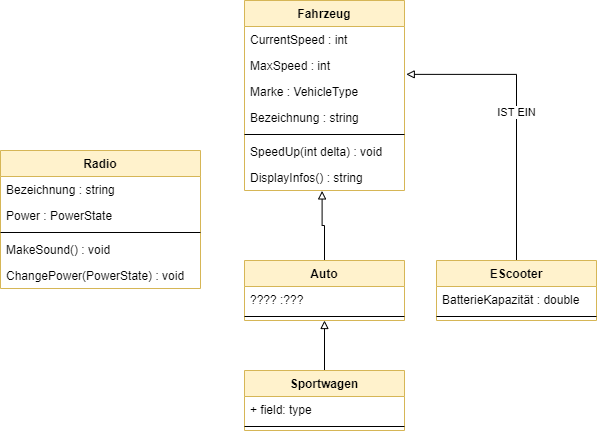

The diagram above was exported from draw.io. Its source (the exported page's mxGraphModel, read from the mxfile embedded in the PNG):
<mxGraphModel dx="981" dy="790" grid="1" gridSize="10" guides="1" tooltips="1" connect="1" arrows="1" fold="1" page="1" pageScale="1" pageWidth="827" pageHeight="1169" math="0" shadow="0">
  <root>
    <mxCell id="0" />
    <mxCell id="1" parent="0" />
    <mxCell id="2" style="edgeStyle=orthogonalEdgeStyle;rounded=0;orthogonalLoop=1;jettySize=auto;html=1;entryX=0.485;entryY=1.016;entryDx=0;entryDy=0;entryPerimeter=0;endArrow=block;endFill=0;" parent="1" source="3" target="17" edge="1">
      <mxGeometry relative="1" as="geometry" />
    </mxCell>
    <mxCell id="3" value="Auto" style="swimlane;fontStyle=1;align=center;verticalAlign=top;childLayout=stackLayout;horizontal=1;startSize=26;horizontalStack=0;resizeParent=1;resizeParentMax=0;resizeLast=0;collapsible=1;marginBottom=0;fillColor=#fff2cc;strokeColor=#d6b656;" parent="1" vertex="1">
      <mxGeometry x="358" y="440" width="160" height="60" as="geometry" />
    </mxCell>
    <mxCell id="4" value="???? :???" style="text;strokeColor=none;fillColor=none;align=left;verticalAlign=top;spacingLeft=4;spacingRight=4;overflow=hidden;rotatable=0;points=[[0,0.5],[1,0.5]];portConstraint=eastwest;" parent="3" vertex="1">
      <mxGeometry y="26" width="160" height="26" as="geometry" />
    </mxCell>
    <mxCell id="5" value="" style="line;strokeWidth=1;fillColor=none;align=left;verticalAlign=middle;spacingTop=-1;spacingLeft=3;spacingRight=3;rotatable=0;labelPosition=right;points=[];portConstraint=eastwest;" parent="3" vertex="1">
      <mxGeometry y="52" width="160" height="8" as="geometry" />
    </mxCell>
    <mxCell id="6" value="IST EIN" style="edgeStyle=orthogonalEdgeStyle;rounded=0;orthogonalLoop=1;jettySize=auto;html=1;entryX=1.011;entryY=0.841;entryDx=0;entryDy=0;entryPerimeter=0;endArrow=block;endFill=0;" parent="1" source="7" target="12" edge="1">
      <mxGeometry relative="1" as="geometry" />
    </mxCell>
    <mxCell id="7" value="EScooter" style="swimlane;fontStyle=1;align=center;verticalAlign=top;childLayout=stackLayout;horizontal=1;startSize=26;horizontalStack=0;resizeParent=1;resizeParentMax=0;resizeLast=0;collapsible=1;marginBottom=0;fillColor=#fff2cc;strokeColor=#d6b656;" parent="1" vertex="1">
      <mxGeometry x="550" y="440" width="160" height="60" as="geometry" />
    </mxCell>
    <mxCell id="8" value="BatterieKapazität : double" style="text;strokeColor=none;fillColor=none;align=left;verticalAlign=top;spacingLeft=4;spacingRight=4;overflow=hidden;rotatable=0;points=[[0,0.5],[1,0.5]];portConstraint=eastwest;" parent="7" vertex="1">
      <mxGeometry y="26" width="160" height="26" as="geometry" />
    </mxCell>
    <mxCell id="9" value="" style="line;strokeWidth=1;fillColor=none;align=left;verticalAlign=middle;spacingTop=-1;spacingLeft=3;spacingRight=3;rotatable=0;labelPosition=right;points=[];portConstraint=eastwest;" parent="7" vertex="1">
      <mxGeometry y="52" width="160" height="8" as="geometry" />
    </mxCell>
    <mxCell id="10" value="Fahrzeug" style="swimlane;fontStyle=1;align=center;verticalAlign=top;childLayout=stackLayout;horizontal=1;startSize=26;horizontalStack=0;resizeParent=1;resizeParentMax=0;resizeLast=0;collapsible=1;marginBottom=0;fillColor=#fff2cc;strokeColor=#d6b656;" parent="1" vertex="1">
      <mxGeometry x="358" y="180" width="160" height="190" as="geometry" />
    </mxCell>
    <mxCell id="11" value="CurrentSpeed : int" style="text;strokeColor=none;fillColor=none;align=left;verticalAlign=top;spacingLeft=4;spacingRight=4;overflow=hidden;rotatable=0;points=[[0,0.5],[1,0.5]];portConstraint=eastwest;" parent="10" vertex="1">
      <mxGeometry y="26" width="160" height="26" as="geometry" />
    </mxCell>
    <mxCell id="12" value="MaxSpeed : int" style="text;strokeColor=none;fillColor=none;align=left;verticalAlign=top;spacingLeft=4;spacingRight=4;overflow=hidden;rotatable=0;points=[[0,0.5],[1,0.5]];portConstraint=eastwest;" parent="10" vertex="1">
      <mxGeometry y="52" width="160" height="26" as="geometry" />
    </mxCell>
    <mxCell id="13" value="Marke : VehicleType " style="text;strokeColor=none;fillColor=none;align=left;verticalAlign=top;spacingLeft=4;spacingRight=4;overflow=hidden;rotatable=0;points=[[0,0.5],[1,0.5]];portConstraint=eastwest;" parent="10" vertex="1">
      <mxGeometry y="78" width="160" height="26" as="geometry" />
    </mxCell>
    <mxCell id="14" value="Bezeichnung : string" style="text;strokeColor=none;fillColor=none;align=left;verticalAlign=top;spacingLeft=4;spacingRight=4;overflow=hidden;rotatable=0;points=[[0,0.5],[1,0.5]];portConstraint=eastwest;" parent="10" vertex="1">
      <mxGeometry y="104" width="160" height="26" as="geometry" />
    </mxCell>
    <mxCell id="15" value="" style="line;strokeWidth=1;fillColor=none;align=left;verticalAlign=middle;spacingTop=-1;spacingLeft=3;spacingRight=3;rotatable=0;labelPosition=right;points=[];portConstraint=eastwest;" parent="10" vertex="1">
      <mxGeometry y="130" width="160" height="8" as="geometry" />
    </mxCell>
    <mxCell id="16" value="SpeedUp(int delta) : void" style="text;strokeColor=none;fillColor=none;align=left;verticalAlign=top;spacingLeft=4;spacingRight=4;overflow=hidden;rotatable=0;points=[[0,0.5],[1,0.5]];portConstraint=eastwest;" parent="10" vertex="1">
      <mxGeometry y="138" width="160" height="26" as="geometry" />
    </mxCell>
    <mxCell id="17" value="DisplayInfos() : string" style="text;strokeColor=none;fillColor=none;align=left;verticalAlign=top;spacingLeft=4;spacingRight=4;overflow=hidden;rotatable=0;points=[[0,0.5],[1,0.5]];portConstraint=eastwest;" parent="10" vertex="1">
      <mxGeometry y="164" width="160" height="26" as="geometry" />
    </mxCell>
    <mxCell id="18" style="edgeStyle=orthogonalEdgeStyle;rounded=0;orthogonalLoop=1;jettySize=auto;html=1;endArrow=block;endFill=0;" parent="1" source="19" target="3" edge="1">
      <mxGeometry relative="1" as="geometry" />
    </mxCell>
    <mxCell id="19" value="Sportwagen" style="swimlane;fontStyle=1;align=center;verticalAlign=top;childLayout=stackLayout;horizontal=1;startSize=26;horizontalStack=0;resizeParent=1;resizeParentMax=0;resizeLast=0;collapsible=1;marginBottom=0;fillColor=#fff2cc;strokeColor=#d6b656;" parent="1" vertex="1">
      <mxGeometry x="358" y="550" width="160" height="60" as="geometry" />
    </mxCell>
    <mxCell id="20" value="+ field: type" style="text;strokeColor=none;fillColor=none;align=left;verticalAlign=top;spacingLeft=4;spacingRight=4;overflow=hidden;rotatable=0;points=[[0,0.5],[1,0.5]];portConstraint=eastwest;" parent="19" vertex="1">
      <mxGeometry y="26" width="160" height="26" as="geometry" />
    </mxCell>
    <mxCell id="21" value="" style="line;strokeWidth=1;fillColor=none;align=left;verticalAlign=middle;spacingTop=-1;spacingLeft=3;spacingRight=3;rotatable=0;labelPosition=right;points=[];portConstraint=eastwest;" parent="19" vertex="1">
      <mxGeometry y="52" width="160" height="8" as="geometry" />
    </mxCell>
    <mxCell id="22" value="Radio" style="swimlane;fontStyle=1;align=center;verticalAlign=top;childLayout=stackLayout;horizontal=1;startSize=26;horizontalStack=0;resizeParent=1;resizeParentMax=0;resizeLast=0;collapsible=1;marginBottom=0;fillColor=#fff2cc;strokeColor=#d6b656;" parent="1" vertex="1">
      <mxGeometry x="114" y="330" width="200" height="138" as="geometry" />
    </mxCell>
    <mxCell id="23" value="Bezeichnung : string" style="text;strokeColor=none;fillColor=none;align=left;verticalAlign=top;spacingLeft=4;spacingRight=4;overflow=hidden;rotatable=0;points=[[0,0.5],[1,0.5]];portConstraint=eastwest;" parent="22" vertex="1">
      <mxGeometry y="26" width="200" height="26" as="geometry" />
    </mxCell>
    <mxCell id="24" value="Power : PowerState" style="text;strokeColor=none;fillColor=none;align=left;verticalAlign=top;spacingLeft=4;spacingRight=4;overflow=hidden;rotatable=0;points=[[0,0.5],[1,0.5]];portConstraint=eastwest;" parent="22" vertex="1">
      <mxGeometry y="52" width="200" height="26" as="geometry" />
    </mxCell>
    <mxCell id="25" value="" style="line;strokeWidth=1;fillColor=none;align=left;verticalAlign=middle;spacingTop=-1;spacingLeft=3;spacingRight=3;rotatable=0;labelPosition=right;points=[];portConstraint=eastwest;" parent="22" vertex="1">
      <mxGeometry y="78" width="200" height="8" as="geometry" />
    </mxCell>
    <mxCell id="26" value="MakeSound() : void" style="text;strokeColor=none;fillColor=none;align=left;verticalAlign=top;spacingLeft=4;spacingRight=4;overflow=hidden;rotatable=0;points=[[0,0.5],[1,0.5]];portConstraint=eastwest;" parent="22" vertex="1">
      <mxGeometry y="86" width="200" height="26" as="geometry" />
    </mxCell>
    <mxCell id="27" value="ChangePower(PowerState) : void" style="text;strokeColor=none;fillColor=none;align=left;verticalAlign=top;spacingLeft=4;spacingRight=4;overflow=hidden;rotatable=0;points=[[0,0.5],[1,0.5]];portConstraint=eastwest;" parent="22" vertex="1">
      <mxGeometry y="112" width="200" height="26" as="geometry" />
    </mxCell>
  </root>
</mxGraphModel>